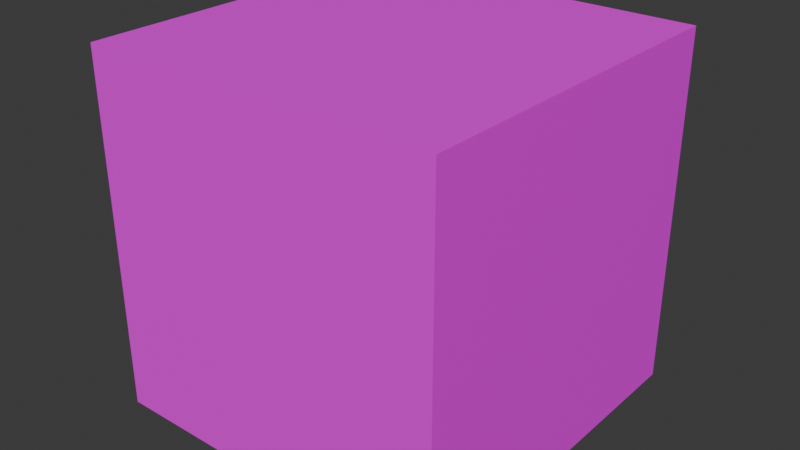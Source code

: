 # Source: box.blend  (saved by Blender 4.3.34; exported with 4.5.12 LTS)
import bpy
from mathutils import Matrix  # noqa: F401  (used for matrix-valued properties, if any)

bpy.ops.wm.read_factory_settings(use_empty=True)
scene = bpy.context.scene
scene.name = 'Scene'

# ---- images (referenced by path relative to the original .blend; pixels are not part of the script)
import os
ASSET_DIR = os.environ.get("B2B_ASSET_DIR", "")  # directory of the original .blend (textures are referenced by path, not embedded)
HERE = os.path.dirname(os.path.abspath(__file__))  # packed textures are extracted next to this script under _unpacked/

def load_image(name, relpath, width, height, colorspace="sRGB"):
    """Load a texture the original file referenced (path relative to the .blend, or extracted next to this script)."""
    p = next((c for c in (os.path.join(HERE, relpath), os.path.join(ASSET_DIR, relpath)) if relpath and os.path.exists(c)), "")
    if p:
        img = bpy.data.images.load(p, check_existing=True)
        img.name = name
    else:  # same state as the original file: an image datablock whose file is absent (Cycles renders it pink)
        img = bpy.data.images.new(name, width, height)
        img.source = "FILE"
        img.filepath = "//" + (relpath or name)
    img.colorspace_settings.name = colorspace
    return img
img_box_png = load_image('box.png', 'box.png', 1024, 1024, 'sRGB')

# ---- materials (node trees are filled in below, after node groups)
mat_box = bpy.data.materials.new('box')

# ---- material node trees
mat_box.use_nodes = True; mat_box.node_tree.nodes.clear()
_N = mat_box.node_tree.nodes; _L = mat_box.node_tree.links
n0 = _N.new('ShaderNodeBsdfPrincipled'); n0.name = 'Principled BSDF'; n0.location = (10, 300)
n1 = _N.new('ShaderNodeOutputMaterial'); n1.name = 'Material Output'; n1.location = (300, 300)
n2 = _N.new('ShaderNodeTexImage'); n2.name = 'Image Texture'; n2.location = (-280, 280)
n2.image = img_box_png
_L.new(n0.outputs[0], n1.inputs[0])
_L.new(n2.outputs[0], n0.inputs[0])
n1.is_active_output = True

# ---- world
world_world = bpy.data.worlds.new('World'); scene.world = world_world
world_world.use_nodes = True; world_world.node_tree.nodes.clear()
_N = world_world.node_tree.nodes; _L = world_world.node_tree.links
n0 = _N.new('ShaderNodeOutputWorld'); n0.name = 'World Output'; n0.location = (300, 300)
n1 = _N.new('ShaderNodeBackground'); n1.name = 'Background'; n1.location = (10, 300)
n1.inputs[0].default_value = (0.05088, 0.05088, 0.05088, 1.0)
_L.new(n1.outputs[0], n0.inputs[0])
n0.is_active_output = True
world_world.color = (0.05088, 0.05088, 0.05088)
world_world.sun_shadow_jitter_overblur = 0.0

# ---- meshes
me_plane_020 = bpy.data.meshes.new('Plane.020')
me_plane_020.from_pydata([(-1.0, -1.0, 0.0), (1.0, -1.0, 0.0), (-1.0, 1.0, 0.0), (1.0, 1.0, 0.0), (-1.0, -1.0, 2.0), (1.0, -1.0, 2.0), (-1.0, 1.0, 2.0), (1.0, 1.0, 2.0)], [], [(0, 2, 3, 1), (4, 5, 7, 6), (3, 2, 6, 7), (0, 1, 5, 4), (1, 3, 7, 5), (2, 0, 4, 6)])
_uv = me_plane_020.uv_layers.new(name='UVMap')
_uv.uv.foreach_set('vector', [0.0, 0.0, 1.0, 0.0, 1.0, 1.0, 0.0, 1.0, 0.0, 0.0, 1.0, 0.0, 1.0, 1.0, 0.0, 1.0, 0.0, 0.0, 1.0, 0.0, 1.0, 1.0, 0.0, 1.0, 0.0, 0.0, 1.0, 0.0, 1.0, 1.0, 0.0, 1.0, 0.0, 0.0, 1.0, 0.0, 1.0, 1.0, 0.0, 1.0, 0.0, 0.0, 1.0, 0.0, 1.0, 1.0, 0.0, 1.0])
me_plane_020.materials.append(mat_box)
me_plane_020.update()

# ---- objects
ob_box_convcol = bpy.data.objects.new('box-convcol', me_plane_020)

# ---- transforms, parenting, visibility, modifiers, constraints
ob_box_convcol.location = (0.0, 0.0, 0.0)

# ---- collection membership
scene.collection.objects.link(ob_box_convcol)

# ---- scene / render settings (as saved in the file)
scene.frame_start = 1; scene.frame_end = 250; scene.frame_set(1)
scene.render.engine = 'BLENDER_EEVEE_NEXT'
bpy.context.view_layer.update()

# ---- added for rendering (the .blend has no active camera and no usable light): camera, sun
cam_auto = bpy.data.cameras.new('AutoCamera')
cam_auto.lens = 50.0
cam_auto.sensor_width = 36.0
cam_auto.clip_end = 1000.0
ob_auto_camera = bpy.data.objects.new('AutoCamera', cam_auto)
scene.collection.objects.link(ob_auto_camera)
ob_auto_camera.location = (3.20507, -3.84609, 3.56406)
ob_auto_camera.rotation_euler = (1.09748, -7.21219e-08, 0.694738)
scene.camera = ob_auto_camera
light_auto_sun = bpy.data.lights.new('AutoSun', 'SUN')
light_auto_sun.energy = 3.0
light_auto_sun.angle = 0.0523599
ob_auto_sun = bpy.data.objects.new('AutoSun', light_auto_sun)
scene.collection.objects.link(ob_auto_sun)
ob_auto_sun.rotation_euler = (0.872665, 0.174533, 0.523599)
bpy.context.view_layer.update()
